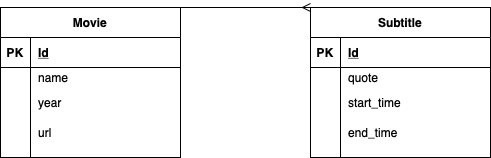

The diagram above was exported from draw.io. Its source (the exported page's mxGraphModel, read from the mxfile embedded in the PNG):
<mxGraphModel dx="931" dy="709" grid="1" gridSize="10" guides="1" tooltips="1" connect="1" arrows="1" fold="1" page="1" pageScale="1" pageWidth="827" pageHeight="1169" math="0" shadow="0">
  <root>
    <mxCell id="0" />
    <mxCell id="1" parent="0" />
    <mxCell id="7RITJj2fP0vJ0JKTpPGy-27" style="edgeStyle=orthogonalEdgeStyle;rounded=0;orthogonalLoop=1;jettySize=auto;html=1;exitX=1;exitY=0;exitDx=0;exitDy=0;entryX=0;entryY=0;entryDx=0;entryDy=0;startArrow=none;startFill=0;endArrow=ERmany;endFill=0;" parent="1" source="7RITJj2fP0vJ0JKTpPGy-1" target="7RITJj2fP0vJ0JKTpPGy-14" edge="1">
      <mxGeometry relative="1" as="geometry">
        <Array as="points">
          <mxPoint x="350" y="200" />
          <mxPoint x="350" y="200" />
        </Array>
      </mxGeometry>
    </mxCell>
    <mxCell id="7RITJj2fP0vJ0JKTpPGy-1" value="Movie" style="shape=table;startSize=30;container=1;collapsible=1;childLayout=tableLayout;fixedRows=1;rowLines=0;fontStyle=1;align=center;resizeLast=1;" parent="1" vertex="1">
      <mxGeometry x="110" y="200" width="180" height="150" as="geometry" />
    </mxCell>
    <mxCell id="7RITJj2fP0vJ0JKTpPGy-2" value="" style="shape=partialRectangle;collapsible=0;dropTarget=0;pointerEvents=0;fillColor=none;top=0;left=0;bottom=1;right=0;points=[[0,0.5],[1,0.5]];portConstraint=eastwest;" parent="7RITJj2fP0vJ0JKTpPGy-1" vertex="1">
      <mxGeometry y="30" width="180" height="30" as="geometry" />
    </mxCell>
    <mxCell id="7RITJj2fP0vJ0JKTpPGy-3" value="PK" style="shape=partialRectangle;connectable=0;fillColor=none;top=0;left=0;bottom=0;right=0;fontStyle=1;overflow=hidden;" parent="7RITJj2fP0vJ0JKTpPGy-2" vertex="1">
      <mxGeometry width="30" height="30" as="geometry" />
    </mxCell>
    <mxCell id="7RITJj2fP0vJ0JKTpPGy-4" value="Id" style="shape=partialRectangle;connectable=0;fillColor=none;top=0;left=0;bottom=0;right=0;align=left;spacingLeft=6;fontStyle=5;overflow=hidden;" parent="7RITJj2fP0vJ0JKTpPGy-2" vertex="1">
      <mxGeometry x="30" width="150" height="30" as="geometry" />
    </mxCell>
    <mxCell id="7RITJj2fP0vJ0JKTpPGy-5" value="" style="shape=partialRectangle;collapsible=0;dropTarget=0;pointerEvents=0;fillColor=none;top=0;left=0;bottom=0;right=0;points=[[0,0.5],[1,0.5]];portConstraint=eastwest;" parent="7RITJj2fP0vJ0JKTpPGy-1" vertex="1">
      <mxGeometry y="60" width="180" height="20" as="geometry" />
    </mxCell>
    <mxCell id="7RITJj2fP0vJ0JKTpPGy-6" value="" style="shape=partialRectangle;connectable=0;fillColor=none;top=0;left=0;bottom=0;right=0;editable=1;overflow=hidden;" parent="7RITJj2fP0vJ0JKTpPGy-5" vertex="1">
      <mxGeometry width="30" height="20" as="geometry" />
    </mxCell>
    <mxCell id="7RITJj2fP0vJ0JKTpPGy-7" value="name" style="shape=partialRectangle;connectable=0;fillColor=none;top=0;left=0;bottom=0;right=0;align=left;spacingLeft=6;overflow=hidden;" parent="7RITJj2fP0vJ0JKTpPGy-5" vertex="1">
      <mxGeometry x="30" width="150" height="20" as="geometry" />
    </mxCell>
    <mxCell id="7RITJj2fP0vJ0JKTpPGy-8" value="" style="shape=partialRectangle;collapsible=0;dropTarget=0;pointerEvents=0;fillColor=none;top=0;left=0;bottom=0;right=0;points=[[0,0.5],[1,0.5]];portConstraint=eastwest;" parent="7RITJj2fP0vJ0JKTpPGy-1" vertex="1">
      <mxGeometry y="80" width="180" height="30" as="geometry" />
    </mxCell>
    <mxCell id="7RITJj2fP0vJ0JKTpPGy-9" value="" style="shape=partialRectangle;connectable=0;fillColor=none;top=0;left=0;bottom=0;right=0;editable=1;overflow=hidden;" parent="7RITJj2fP0vJ0JKTpPGy-8" vertex="1">
      <mxGeometry width="30" height="30" as="geometry" />
    </mxCell>
    <mxCell id="7RITJj2fP0vJ0JKTpPGy-10" value="year" style="shape=partialRectangle;connectable=0;fillColor=none;top=0;left=0;bottom=0;right=0;align=left;spacingLeft=6;overflow=hidden;" parent="7RITJj2fP0vJ0JKTpPGy-8" vertex="1">
      <mxGeometry x="30" width="150" height="30" as="geometry" />
    </mxCell>
    <mxCell id="7RITJj2fP0vJ0JKTpPGy-11" value="" style="shape=partialRectangle;collapsible=0;dropTarget=0;pointerEvents=0;fillColor=none;top=0;left=0;bottom=0;right=0;points=[[0,0.5],[1,0.5]];portConstraint=eastwest;" parent="7RITJj2fP0vJ0JKTpPGy-1" vertex="1">
      <mxGeometry y="110" width="180" height="30" as="geometry" />
    </mxCell>
    <mxCell id="7RITJj2fP0vJ0JKTpPGy-12" value="" style="shape=partialRectangle;connectable=0;fillColor=none;top=0;left=0;bottom=0;right=0;editable=1;overflow=hidden;" parent="7RITJj2fP0vJ0JKTpPGy-11" vertex="1">
      <mxGeometry width="30" height="30" as="geometry" />
    </mxCell>
    <mxCell id="7RITJj2fP0vJ0JKTpPGy-13" value="url" style="shape=partialRectangle;connectable=0;fillColor=none;top=0;left=0;bottom=0;right=0;align=left;spacingLeft=6;overflow=hidden;" parent="7RITJj2fP0vJ0JKTpPGy-11" vertex="1">
      <mxGeometry x="30" width="150" height="30" as="geometry" />
    </mxCell>
    <mxCell id="7RITJj2fP0vJ0JKTpPGy-14" value="Subtitle" style="shape=table;startSize=30;container=1;collapsible=1;childLayout=tableLayout;fixedRows=1;rowLines=0;fontStyle=1;align=center;resizeLast=1;" parent="1" vertex="1">
      <mxGeometry x="420" y="200" width="180" height="150" as="geometry" />
    </mxCell>
    <mxCell id="7RITJj2fP0vJ0JKTpPGy-15" value="" style="shape=partialRectangle;collapsible=0;dropTarget=0;pointerEvents=0;fillColor=none;top=0;left=0;bottom=1;right=0;points=[[0,0.5],[1,0.5]];portConstraint=eastwest;" parent="7RITJj2fP0vJ0JKTpPGy-14" vertex="1">
      <mxGeometry y="30" width="180" height="30" as="geometry" />
    </mxCell>
    <mxCell id="7RITJj2fP0vJ0JKTpPGy-16" value="PK" style="shape=partialRectangle;connectable=0;fillColor=none;top=0;left=0;bottom=0;right=0;fontStyle=1;overflow=hidden;" parent="7RITJj2fP0vJ0JKTpPGy-15" vertex="1">
      <mxGeometry width="30" height="30" as="geometry" />
    </mxCell>
    <mxCell id="7RITJj2fP0vJ0JKTpPGy-17" value="Id" style="shape=partialRectangle;connectable=0;fillColor=none;top=0;left=0;bottom=0;right=0;align=left;spacingLeft=6;fontStyle=5;overflow=hidden;" parent="7RITJj2fP0vJ0JKTpPGy-15" vertex="1">
      <mxGeometry x="30" width="150" height="30" as="geometry" />
    </mxCell>
    <mxCell id="7RITJj2fP0vJ0JKTpPGy-18" value="" style="shape=partialRectangle;collapsible=0;dropTarget=0;pointerEvents=0;fillColor=none;top=0;left=0;bottom=0;right=0;points=[[0,0.5],[1,0.5]];portConstraint=eastwest;" parent="7RITJj2fP0vJ0JKTpPGy-14" vertex="1">
      <mxGeometry y="60" width="180" height="20" as="geometry" />
    </mxCell>
    <mxCell id="7RITJj2fP0vJ0JKTpPGy-19" value="" style="shape=partialRectangle;connectable=0;fillColor=none;top=0;left=0;bottom=0;right=0;editable=1;overflow=hidden;" parent="7RITJj2fP0vJ0JKTpPGy-18" vertex="1">
      <mxGeometry width="30" height="20" as="geometry" />
    </mxCell>
    <mxCell id="7RITJj2fP0vJ0JKTpPGy-20" value="quote" style="shape=partialRectangle;connectable=0;fillColor=none;top=0;left=0;bottom=0;right=0;align=left;spacingLeft=6;overflow=hidden;" parent="7RITJj2fP0vJ0JKTpPGy-18" vertex="1">
      <mxGeometry x="30" width="150" height="20" as="geometry" />
    </mxCell>
    <mxCell id="7RITJj2fP0vJ0JKTpPGy-21" value="" style="shape=partialRectangle;collapsible=0;dropTarget=0;pointerEvents=0;fillColor=none;top=0;left=0;bottom=0;right=0;points=[[0,0.5],[1,0.5]];portConstraint=eastwest;" parent="7RITJj2fP0vJ0JKTpPGy-14" vertex="1">
      <mxGeometry y="80" width="180" height="30" as="geometry" />
    </mxCell>
    <mxCell id="7RITJj2fP0vJ0JKTpPGy-22" value="" style="shape=partialRectangle;connectable=0;fillColor=none;top=0;left=0;bottom=0;right=0;editable=1;overflow=hidden;" parent="7RITJj2fP0vJ0JKTpPGy-21" vertex="1">
      <mxGeometry width="30" height="30" as="geometry" />
    </mxCell>
    <mxCell id="7RITJj2fP0vJ0JKTpPGy-23" value="start_time" style="shape=partialRectangle;connectable=0;fillColor=none;top=0;left=0;bottom=0;right=0;align=left;spacingLeft=6;overflow=hidden;" parent="7RITJj2fP0vJ0JKTpPGy-21" vertex="1">
      <mxGeometry x="30" width="150" height="30" as="geometry" />
    </mxCell>
    <mxCell id="7RITJj2fP0vJ0JKTpPGy-24" value="" style="shape=partialRectangle;collapsible=0;dropTarget=0;pointerEvents=0;fillColor=none;top=0;left=0;bottom=0;right=0;points=[[0,0.5],[1,0.5]];portConstraint=eastwest;" parent="7RITJj2fP0vJ0JKTpPGy-14" vertex="1">
      <mxGeometry y="110" width="180" height="30" as="geometry" />
    </mxCell>
    <mxCell id="7RITJj2fP0vJ0JKTpPGy-25" value="" style="shape=partialRectangle;connectable=0;fillColor=none;top=0;left=0;bottom=0;right=0;editable=1;overflow=hidden;" parent="7RITJj2fP0vJ0JKTpPGy-24" vertex="1">
      <mxGeometry width="30" height="30" as="geometry" />
    </mxCell>
    <mxCell id="7RITJj2fP0vJ0JKTpPGy-26" value="end_time" style="shape=partialRectangle;connectable=0;fillColor=none;top=0;left=0;bottom=0;right=0;align=left;spacingLeft=6;overflow=hidden;" parent="7RITJj2fP0vJ0JKTpPGy-24" vertex="1">
      <mxGeometry x="30" width="150" height="30" as="geometry" />
    </mxCell>
  </root>
</mxGraphModel>